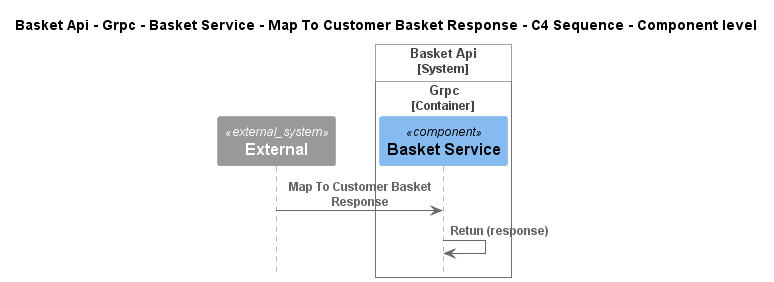

The diagram above was rendered by PlantUML. Its source (embedded in the PNG):
@startuml
!pragma layout smetana
!include ..\..\..\..\..\..\..\..\.c4s\C4_Sequence.puml

title Basket Api - Grpc - Basket Service - Map To Customer Basket Response - C4 Sequence - Component level

System_Ext(C4InterFlow.SoftwareSystems.ExternalSystem, "External", "")

System_Boundary(dotnet.eShop.Architecture.SoftwareSystems.BasketApi, "Basket Api")
    
Container_Boundary(dotnet.eShop.Architecture.SoftwareSystems.BasketApi.Containers.Grpc, "Grpc")
    Component(dotnet.eShop.Architecture.SoftwareSystems.BasketApi.Containers.Grpc.Components.BasketService, "Basket Service", "", "")
Boundary_End()
Boundary_End()

Rel(C4InterFlow.SoftwareSystems.ExternalSystem, dotnet.eShop.Architecture.SoftwareSystems.BasketApi.Containers.Grpc.Components.BasketService, "Map To Customer Basket Response")
Rel(dotnet.eShop.Architecture.SoftwareSystems.BasketApi.Containers.Grpc.Components.BasketService, dotnet.eShop.Architecture.SoftwareSystems.BasketApi.Containers.Grpc.Components.BasketService, "Retun (response)")


@enduml